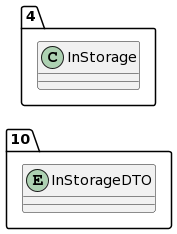

The diagram above was rendered by PlantUML. Its source (embedded in the PNG):
@startuml
allow_mixing
left to right direction
package "10"{
entity InStorageDTO

}
package "4"{
class InStorage
}
@enduml